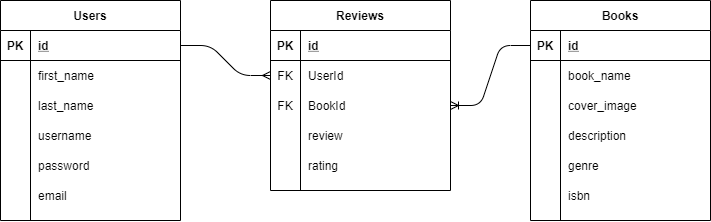

The diagram above was exported from draw.io. Its source (the exported page's mxGraphModel, read from the mxfile embedded in the PNG):
<mxGraphModel dx="974" dy="532" grid="1" gridSize="10" guides="1" tooltips="1" connect="1" arrows="1" fold="1" page="1" pageScale="1" pageWidth="1100" pageHeight="850" background="#ffffff" math="0" shadow="0">
  <root>
    <mxCell id="0" />
    <mxCell id="1" parent="0" />
    <mxCell id="jw9PE-Z-UQbD7J5snRSC-14" value="Reviews" style="shape=table;startSize=30;container=1;collapsible=1;childLayout=tableLayout;fixedRows=1;rowLines=0;fontStyle=1;align=center;resizeLast=1;" vertex="1" parent="1">
      <mxGeometry x="480" y="475" width="180" height="190" as="geometry" />
    </mxCell>
    <mxCell id="jw9PE-Z-UQbD7J5snRSC-15" value="" style="shape=partialRectangle;collapsible=0;dropTarget=0;pointerEvents=0;fillColor=none;top=0;left=0;bottom=1;right=0;points=[[0,0.5],[1,0.5]];portConstraint=eastwest;" vertex="1" parent="jw9PE-Z-UQbD7J5snRSC-14">
      <mxGeometry y="30" width="180" height="30" as="geometry" />
    </mxCell>
    <mxCell id="jw9PE-Z-UQbD7J5snRSC-16" value="PK" style="shape=partialRectangle;connectable=0;fillColor=none;top=0;left=0;bottom=0;right=0;fontStyle=1;overflow=hidden;" vertex="1" parent="jw9PE-Z-UQbD7J5snRSC-15">
      <mxGeometry width="30" height="30" as="geometry" />
    </mxCell>
    <mxCell id="jw9PE-Z-UQbD7J5snRSC-17" value="id" style="shape=partialRectangle;connectable=0;fillColor=none;top=0;left=0;bottom=0;right=0;align=left;spacingLeft=6;fontStyle=5;overflow=hidden;" vertex="1" parent="jw9PE-Z-UQbD7J5snRSC-15">
      <mxGeometry x="30" width="150" height="30" as="geometry" />
    </mxCell>
    <mxCell id="jw9PE-Z-UQbD7J5snRSC-18" value="" style="shape=partialRectangle;collapsible=0;dropTarget=0;pointerEvents=0;fillColor=none;top=0;left=0;bottom=0;right=0;points=[[0,0.5],[1,0.5]];portConstraint=eastwest;" vertex="1" parent="jw9PE-Z-UQbD7J5snRSC-14">
      <mxGeometry y="60" width="180" height="30" as="geometry" />
    </mxCell>
    <mxCell id="jw9PE-Z-UQbD7J5snRSC-19" value="FK" style="shape=partialRectangle;connectable=0;fillColor=none;top=0;left=0;bottom=0;right=0;editable=1;overflow=hidden;" vertex="1" parent="jw9PE-Z-UQbD7J5snRSC-18">
      <mxGeometry width="30" height="30" as="geometry" />
    </mxCell>
    <mxCell id="jw9PE-Z-UQbD7J5snRSC-20" value="UserId" style="shape=partialRectangle;connectable=0;fillColor=none;top=0;left=0;bottom=0;right=0;align=left;spacingLeft=6;overflow=hidden;" vertex="1" parent="jw9PE-Z-UQbD7J5snRSC-18">
      <mxGeometry x="30" width="150" height="30" as="geometry" />
    </mxCell>
    <mxCell id="jw9PE-Z-UQbD7J5snRSC-24" value="" style="shape=partialRectangle;collapsible=0;dropTarget=0;pointerEvents=0;fillColor=none;top=0;left=0;bottom=0;right=0;points=[[0,0.5],[1,0.5]];portConstraint=eastwest;" vertex="1" parent="jw9PE-Z-UQbD7J5snRSC-14">
      <mxGeometry y="90" width="180" height="30" as="geometry" />
    </mxCell>
    <mxCell id="jw9PE-Z-UQbD7J5snRSC-25" value="FK" style="shape=partialRectangle;connectable=0;fillColor=none;top=0;left=0;bottom=0;right=0;editable=1;overflow=hidden;" vertex="1" parent="jw9PE-Z-UQbD7J5snRSC-24">
      <mxGeometry width="30" height="30" as="geometry" />
    </mxCell>
    <mxCell id="jw9PE-Z-UQbD7J5snRSC-26" value="BookId" style="shape=partialRectangle;connectable=0;fillColor=none;top=0;left=0;bottom=0;right=0;align=left;spacingLeft=6;overflow=hidden;" vertex="1" parent="jw9PE-Z-UQbD7J5snRSC-24">
      <mxGeometry x="30" width="150" height="30" as="geometry" />
    </mxCell>
    <mxCell id="jw9PE-Z-UQbD7J5snRSC-21" value="" style="shape=partialRectangle;collapsible=0;dropTarget=0;pointerEvents=0;fillColor=none;top=0;left=0;bottom=0;right=0;points=[[0,0.5],[1,0.5]];portConstraint=eastwest;" vertex="1" parent="jw9PE-Z-UQbD7J5snRSC-14">
      <mxGeometry y="120" width="180" height="30" as="geometry" />
    </mxCell>
    <mxCell id="jw9PE-Z-UQbD7J5snRSC-22" value="" style="shape=partialRectangle;connectable=0;fillColor=none;top=0;left=0;bottom=0;right=0;editable=1;overflow=hidden;" vertex="1" parent="jw9PE-Z-UQbD7J5snRSC-21">
      <mxGeometry width="30" height="30" as="geometry" />
    </mxCell>
    <mxCell id="jw9PE-Z-UQbD7J5snRSC-23" value="review" style="shape=partialRectangle;connectable=0;fillColor=none;top=0;left=0;bottom=0;right=0;align=left;spacingLeft=6;overflow=hidden;" vertex="1" parent="jw9PE-Z-UQbD7J5snRSC-21">
      <mxGeometry x="30" width="150" height="30" as="geometry" />
    </mxCell>
    <mxCell id="jw9PE-Z-UQbD7J5snRSC-98" value="" style="shape=partialRectangle;collapsible=0;dropTarget=0;pointerEvents=0;fillColor=none;top=0;left=0;bottom=0;right=0;points=[[0,0.5],[1,0.5]];portConstraint=eastwest;" vertex="1" parent="jw9PE-Z-UQbD7J5snRSC-14">
      <mxGeometry y="150" width="180" height="30" as="geometry" />
    </mxCell>
    <mxCell id="jw9PE-Z-UQbD7J5snRSC-99" value="" style="shape=partialRectangle;connectable=0;fillColor=none;top=0;left=0;bottom=0;right=0;editable=1;overflow=hidden;" vertex="1" parent="jw9PE-Z-UQbD7J5snRSC-98">
      <mxGeometry width="30" height="30" as="geometry" />
    </mxCell>
    <mxCell id="jw9PE-Z-UQbD7J5snRSC-100" value="rating" style="shape=partialRectangle;connectable=0;fillColor=none;top=0;left=0;bottom=0;right=0;align=left;spacingLeft=6;overflow=hidden;" vertex="1" parent="jw9PE-Z-UQbD7J5snRSC-98">
      <mxGeometry x="30" width="150" height="30" as="geometry" />
    </mxCell>
    <mxCell id="jw9PE-Z-UQbD7J5snRSC-40" value="Books" style="shape=table;startSize=30;container=1;collapsible=1;childLayout=tableLayout;fixedRows=1;rowLines=0;fontStyle=1;align=center;resizeLast=1;" vertex="1" parent="1">
      <mxGeometry x="740" y="475" width="180" height="220" as="geometry" />
    </mxCell>
    <mxCell id="jw9PE-Z-UQbD7J5snRSC-41" value="" style="shape=partialRectangle;collapsible=0;dropTarget=0;pointerEvents=0;fillColor=none;top=0;left=0;bottom=1;right=0;points=[[0,0.5],[1,0.5]];portConstraint=eastwest;" vertex="1" parent="jw9PE-Z-UQbD7J5snRSC-40">
      <mxGeometry y="30" width="180" height="30" as="geometry" />
    </mxCell>
    <mxCell id="jw9PE-Z-UQbD7J5snRSC-42" value="PK" style="shape=partialRectangle;connectable=0;fillColor=none;top=0;left=0;bottom=0;right=0;fontStyle=1;overflow=hidden;" vertex="1" parent="jw9PE-Z-UQbD7J5snRSC-41">
      <mxGeometry width="30" height="30" as="geometry" />
    </mxCell>
    <mxCell id="jw9PE-Z-UQbD7J5snRSC-43" value="id" style="shape=partialRectangle;connectable=0;fillColor=none;top=0;left=0;bottom=0;right=0;align=left;spacingLeft=6;fontStyle=5;overflow=hidden;" vertex="1" parent="jw9PE-Z-UQbD7J5snRSC-41">
      <mxGeometry x="30" width="150" height="30" as="geometry" />
    </mxCell>
    <mxCell id="jw9PE-Z-UQbD7J5snRSC-44" value="" style="shape=partialRectangle;collapsible=0;dropTarget=0;pointerEvents=0;fillColor=none;top=0;left=0;bottom=0;right=0;points=[[0,0.5],[1,0.5]];portConstraint=eastwest;" vertex="1" parent="jw9PE-Z-UQbD7J5snRSC-40">
      <mxGeometry y="60" width="180" height="30" as="geometry" />
    </mxCell>
    <mxCell id="jw9PE-Z-UQbD7J5snRSC-45" value="" style="shape=partialRectangle;connectable=0;fillColor=none;top=0;left=0;bottom=0;right=0;editable=1;overflow=hidden;" vertex="1" parent="jw9PE-Z-UQbD7J5snRSC-44">
      <mxGeometry width="30" height="30" as="geometry" />
    </mxCell>
    <mxCell id="jw9PE-Z-UQbD7J5snRSC-46" value="book_name" style="shape=partialRectangle;connectable=0;fillColor=none;top=0;left=0;bottom=0;right=0;align=left;spacingLeft=6;overflow=hidden;" vertex="1" parent="jw9PE-Z-UQbD7J5snRSC-44">
      <mxGeometry x="30" width="150" height="30" as="geometry" />
    </mxCell>
    <mxCell id="jw9PE-Z-UQbD7J5snRSC-50" value="" style="shape=partialRectangle;collapsible=0;dropTarget=0;pointerEvents=0;fillColor=none;top=0;left=0;bottom=0;right=0;points=[[0,0.5],[1,0.5]];portConstraint=eastwest;" vertex="1" parent="jw9PE-Z-UQbD7J5snRSC-40">
      <mxGeometry y="90" width="180" height="30" as="geometry" />
    </mxCell>
    <mxCell id="jw9PE-Z-UQbD7J5snRSC-51" value="" style="shape=partialRectangle;connectable=0;fillColor=none;top=0;left=0;bottom=0;right=0;editable=1;overflow=hidden;" vertex="1" parent="jw9PE-Z-UQbD7J5snRSC-50">
      <mxGeometry width="30" height="30" as="geometry" />
    </mxCell>
    <mxCell id="jw9PE-Z-UQbD7J5snRSC-52" value="cover_image" style="shape=partialRectangle;connectable=0;fillColor=none;top=0;left=0;bottom=0;right=0;align=left;spacingLeft=6;overflow=hidden;" vertex="1" parent="jw9PE-Z-UQbD7J5snRSC-50">
      <mxGeometry x="30" width="150" height="30" as="geometry" />
    </mxCell>
    <mxCell id="jw9PE-Z-UQbD7J5snRSC-135" value="" style="shape=partialRectangle;collapsible=0;dropTarget=0;pointerEvents=0;fillColor=none;top=0;left=0;bottom=0;right=0;points=[[0,0.5],[1,0.5]];portConstraint=eastwest;" vertex="1" parent="jw9PE-Z-UQbD7J5snRSC-40">
      <mxGeometry y="120" width="180" height="30" as="geometry" />
    </mxCell>
    <mxCell id="jw9PE-Z-UQbD7J5snRSC-136" value="" style="shape=partialRectangle;connectable=0;fillColor=none;top=0;left=0;bottom=0;right=0;editable=1;overflow=hidden;" vertex="1" parent="jw9PE-Z-UQbD7J5snRSC-135">
      <mxGeometry width="30" height="30" as="geometry" />
    </mxCell>
    <mxCell id="jw9PE-Z-UQbD7J5snRSC-137" value="description" style="shape=partialRectangle;connectable=0;fillColor=none;top=0;left=0;bottom=0;right=0;align=left;spacingLeft=6;overflow=hidden;" vertex="1" parent="jw9PE-Z-UQbD7J5snRSC-135">
      <mxGeometry x="30" width="150" height="30" as="geometry" />
    </mxCell>
    <mxCell id="jw9PE-Z-UQbD7J5snRSC-179" value="" style="shape=partialRectangle;collapsible=0;dropTarget=0;pointerEvents=0;fillColor=none;top=0;left=0;bottom=0;right=0;points=[[0,0.5],[1,0.5]];portConstraint=eastwest;" vertex="1" parent="jw9PE-Z-UQbD7J5snRSC-40">
      <mxGeometry y="150" width="180" height="30" as="geometry" />
    </mxCell>
    <mxCell id="jw9PE-Z-UQbD7J5snRSC-180" value="" style="shape=partialRectangle;connectable=0;fillColor=none;top=0;left=0;bottom=0;right=0;editable=1;overflow=hidden;" vertex="1" parent="jw9PE-Z-UQbD7J5snRSC-179">
      <mxGeometry width="30" height="30" as="geometry" />
    </mxCell>
    <mxCell id="jw9PE-Z-UQbD7J5snRSC-181" value="genre" style="shape=partialRectangle;connectable=0;fillColor=none;top=0;left=0;bottom=0;right=0;align=left;spacingLeft=6;overflow=hidden;" vertex="1" parent="jw9PE-Z-UQbD7J5snRSC-179">
      <mxGeometry x="30" width="150" height="30" as="geometry" />
    </mxCell>
    <mxCell id="jw9PE-Z-UQbD7J5snRSC-184" value="" style="shape=partialRectangle;collapsible=0;dropTarget=0;pointerEvents=0;fillColor=none;top=0;left=0;bottom=0;right=0;points=[[0,0.5],[1,0.5]];portConstraint=eastwest;" vertex="1" parent="jw9PE-Z-UQbD7J5snRSC-40">
      <mxGeometry y="180" width="180" height="30" as="geometry" />
    </mxCell>
    <mxCell id="jw9PE-Z-UQbD7J5snRSC-185" value="" style="shape=partialRectangle;connectable=0;fillColor=none;top=0;left=0;bottom=0;right=0;editable=1;overflow=hidden;" vertex="1" parent="jw9PE-Z-UQbD7J5snRSC-184">
      <mxGeometry width="30" height="30" as="geometry" />
    </mxCell>
    <mxCell id="jw9PE-Z-UQbD7J5snRSC-186" value="isbn" style="shape=partialRectangle;connectable=0;fillColor=none;top=0;left=0;bottom=0;right=0;align=left;spacingLeft=6;overflow=hidden;" vertex="1" parent="jw9PE-Z-UQbD7J5snRSC-184">
      <mxGeometry x="30" width="150" height="30" as="geometry" />
    </mxCell>
    <mxCell id="jw9PE-Z-UQbD7J5snRSC-82" value="" style="edgeStyle=entityRelationEdgeStyle;fontSize=12;html=1;endArrow=ERoneToMany;exitX=0;exitY=0.5;exitDx=0;exitDy=0;entryX=1;entryY=0.5;entryDx=0;entryDy=0;" edge="1" parent="1" source="jw9PE-Z-UQbD7J5snRSC-41" target="jw9PE-Z-UQbD7J5snRSC-24">
      <mxGeometry width="100" height="100" relative="1" as="geometry">
        <mxPoint x="590" y="635" as="sourcePoint" />
        <mxPoint x="680" y="580" as="targetPoint" />
      </mxGeometry>
    </mxCell>
    <mxCell id="jw9PE-Z-UQbD7J5snRSC-83" value="Users" style="shape=table;startSize=30;container=1;collapsible=1;childLayout=tableLayout;fixedRows=1;rowLines=0;fontStyle=1;align=center;resizeLast=1;" vertex="1" parent="1">
      <mxGeometry x="210" y="475" width="180" height="220" as="geometry">
        <mxRectangle x="210" y="475" width="60" height="30" as="alternateBounds" />
      </mxGeometry>
    </mxCell>
    <mxCell id="jw9PE-Z-UQbD7J5snRSC-84" value="" style="shape=partialRectangle;collapsible=0;dropTarget=0;pointerEvents=0;fillColor=none;top=0;left=0;bottom=1;right=0;points=[[0,0.5],[1,0.5]];portConstraint=eastwest;" vertex="1" parent="jw9PE-Z-UQbD7J5snRSC-83">
      <mxGeometry y="30" width="180" height="30" as="geometry" />
    </mxCell>
    <mxCell id="jw9PE-Z-UQbD7J5snRSC-85" value="PK" style="shape=partialRectangle;connectable=0;fillColor=none;top=0;left=0;bottom=0;right=0;fontStyle=1;overflow=hidden;" vertex="1" parent="jw9PE-Z-UQbD7J5snRSC-84">
      <mxGeometry width="30" height="30" as="geometry" />
    </mxCell>
    <mxCell id="jw9PE-Z-UQbD7J5snRSC-86" value="id" style="shape=partialRectangle;connectable=0;fillColor=none;top=0;left=0;bottom=0;right=0;align=left;spacingLeft=6;fontStyle=5;overflow=hidden;" vertex="1" parent="jw9PE-Z-UQbD7J5snRSC-84">
      <mxGeometry x="30" width="150" height="30" as="geometry" />
    </mxCell>
    <mxCell id="jw9PE-Z-UQbD7J5snRSC-87" value="" style="shape=partialRectangle;collapsible=0;dropTarget=0;pointerEvents=0;fillColor=none;top=0;left=0;bottom=0;right=0;points=[[0,0.5],[1,0.5]];portConstraint=eastwest;" vertex="1" parent="jw9PE-Z-UQbD7J5snRSC-83">
      <mxGeometry y="60" width="180" height="30" as="geometry" />
    </mxCell>
    <mxCell id="jw9PE-Z-UQbD7J5snRSC-88" value="" style="shape=partialRectangle;connectable=0;fillColor=none;top=0;left=0;bottom=0;right=0;editable=1;overflow=hidden;" vertex="1" parent="jw9PE-Z-UQbD7J5snRSC-87">
      <mxGeometry width="30" height="30" as="geometry" />
    </mxCell>
    <mxCell id="jw9PE-Z-UQbD7J5snRSC-89" value="first_name" style="shape=partialRectangle;connectable=0;fillColor=none;top=0;left=0;bottom=0;right=0;align=left;spacingLeft=6;overflow=hidden;" vertex="1" parent="jw9PE-Z-UQbD7J5snRSC-87">
      <mxGeometry x="30" width="150" height="30" as="geometry" />
    </mxCell>
    <mxCell id="jw9PE-Z-UQbD7J5snRSC-90" value="" style="shape=partialRectangle;collapsible=0;dropTarget=0;pointerEvents=0;fillColor=none;top=0;left=0;bottom=0;right=0;points=[[0,0.5],[1,0.5]];portConstraint=eastwest;" vertex="1" parent="jw9PE-Z-UQbD7J5snRSC-83">
      <mxGeometry y="90" width="180" height="30" as="geometry" />
    </mxCell>
    <mxCell id="jw9PE-Z-UQbD7J5snRSC-91" value="" style="shape=partialRectangle;connectable=0;fillColor=none;top=0;left=0;bottom=0;right=0;editable=1;overflow=hidden;" vertex="1" parent="jw9PE-Z-UQbD7J5snRSC-90">
      <mxGeometry width="30" height="30" as="geometry" />
    </mxCell>
    <mxCell id="jw9PE-Z-UQbD7J5snRSC-92" value="last_name" style="shape=partialRectangle;connectable=0;fillColor=none;top=0;left=0;bottom=0;right=0;align=left;spacingLeft=6;overflow=hidden;" vertex="1" parent="jw9PE-Z-UQbD7J5snRSC-90">
      <mxGeometry x="30" width="150" height="30" as="geometry" />
    </mxCell>
    <mxCell id="jw9PE-Z-UQbD7J5snRSC-93" value="" style="shape=partialRectangle;collapsible=0;dropTarget=0;pointerEvents=0;fillColor=none;top=0;left=0;bottom=0;right=0;points=[[0,0.5],[1,0.5]];portConstraint=eastwest;" vertex="1" parent="jw9PE-Z-UQbD7J5snRSC-83">
      <mxGeometry y="120" width="180" height="30" as="geometry" />
    </mxCell>
    <mxCell id="jw9PE-Z-UQbD7J5snRSC-94" value="" style="shape=partialRectangle;connectable=0;fillColor=none;top=0;left=0;bottom=0;right=0;editable=1;overflow=hidden;" vertex="1" parent="jw9PE-Z-UQbD7J5snRSC-93">
      <mxGeometry width="30" height="30" as="geometry" />
    </mxCell>
    <mxCell id="jw9PE-Z-UQbD7J5snRSC-95" value="username" style="shape=partialRectangle;connectable=0;fillColor=none;top=0;left=0;bottom=0;right=0;align=left;spacingLeft=6;overflow=hidden;" vertex="1" parent="jw9PE-Z-UQbD7J5snRSC-93">
      <mxGeometry x="30" width="150" height="30" as="geometry" />
    </mxCell>
    <mxCell id="jw9PE-Z-UQbD7J5snRSC-165" value="" style="shape=partialRectangle;collapsible=0;dropTarget=0;pointerEvents=0;fillColor=none;top=0;left=0;bottom=0;right=0;points=[[0,0.5],[1,0.5]];portConstraint=eastwest;" vertex="1" parent="jw9PE-Z-UQbD7J5snRSC-83">
      <mxGeometry y="150" width="180" height="30" as="geometry" />
    </mxCell>
    <mxCell id="jw9PE-Z-UQbD7J5snRSC-166" value="" style="shape=partialRectangle;connectable=0;fillColor=none;top=0;left=0;bottom=0;right=0;editable=1;overflow=hidden;" vertex="1" parent="jw9PE-Z-UQbD7J5snRSC-165">
      <mxGeometry width="30" height="30" as="geometry" />
    </mxCell>
    <mxCell id="jw9PE-Z-UQbD7J5snRSC-167" value="password" style="shape=partialRectangle;connectable=0;fillColor=none;top=0;left=0;bottom=0;right=0;align=left;spacingLeft=6;overflow=hidden;" vertex="1" parent="jw9PE-Z-UQbD7J5snRSC-165">
      <mxGeometry x="30" width="150" height="30" as="geometry" />
    </mxCell>
    <mxCell id="jw9PE-Z-UQbD7J5snRSC-169" value="" style="shape=partialRectangle;collapsible=0;dropTarget=0;pointerEvents=0;fillColor=none;top=0;left=0;bottom=0;right=0;points=[[0,0.5],[1,0.5]];portConstraint=eastwest;" vertex="1" parent="jw9PE-Z-UQbD7J5snRSC-83">
      <mxGeometry y="180" width="180" height="30" as="geometry" />
    </mxCell>
    <mxCell id="jw9PE-Z-UQbD7J5snRSC-170" value="" style="shape=partialRectangle;connectable=0;fillColor=none;top=0;left=0;bottom=0;right=0;editable=1;overflow=hidden;" vertex="1" parent="jw9PE-Z-UQbD7J5snRSC-169">
      <mxGeometry width="30" height="30" as="geometry" />
    </mxCell>
    <mxCell id="jw9PE-Z-UQbD7J5snRSC-171" value="email" style="shape=partialRectangle;connectable=0;fillColor=none;top=0;left=0;bottom=0;right=0;align=left;spacingLeft=6;overflow=hidden;" vertex="1" parent="jw9PE-Z-UQbD7J5snRSC-169">
      <mxGeometry x="30" width="150" height="30" as="geometry" />
    </mxCell>
    <mxCell id="jw9PE-Z-UQbD7J5snRSC-96" value="" style="edgeStyle=entityRelationEdgeStyle;fontSize=12;html=1;endArrow=ERmany;exitX=1;exitY=0.5;exitDx=0;exitDy=0;entryX=0;entryY=0.5;entryDx=0;entryDy=0;" edge="1" parent="1" source="jw9PE-Z-UQbD7J5snRSC-84" target="jw9PE-Z-UQbD7J5snRSC-18">
      <mxGeometry width="100" height="100" relative="1" as="geometry">
        <mxPoint x="550" y="655" as="sourcePoint" />
        <mxPoint x="650" y="555" as="targetPoint" />
      </mxGeometry>
    </mxCell>
  </root>
</mxGraphModel>